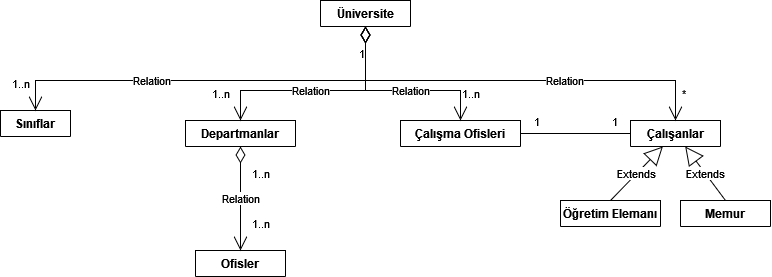

The diagram above was exported from draw.io. Its source (the exported page's mxGraphModel, read from the mxfile embedded in the PNG):
<mxGraphModel dx="803" dy="503" grid="1" gridSize="10" guides="1" tooltips="1" connect="1" arrows="1" fold="1" page="1" pageScale="1" pageWidth="850" pageHeight="1100" background="none" math="0" shadow="0">
  <root>
    <mxCell id="0" />
    <mxCell id="1" parent="0" />
    <mxCell id="ny2YUkckrJJ5S40kdv26-1" value="Üniversite" style="swimlane;fontStyle=1;align=center;verticalAlign=top;childLayout=stackLayout;horizontal=1;startSize=26;horizontalStack=0;resizeParent=1;resizeParentMax=0;resizeLast=0;collapsible=1;marginBottom=0;" vertex="1" collapsed="1" parent="1">
      <mxGeometry x="370" y="50" width="90" height="26" as="geometry">
        <mxRectangle x="345" y="40" width="160" height="86" as="alternateBounds" />
      </mxGeometry>
    </mxCell>
    <mxCell id="ny2YUkckrJJ5S40kdv26-2" value="+ field: type" style="text;strokeColor=none;fillColor=none;align=left;verticalAlign=top;spacingLeft=4;spacingRight=4;overflow=hidden;rotatable=0;points=[[0,0.5],[1,0.5]];portConstraint=eastwest;" vertex="1" parent="ny2YUkckrJJ5S40kdv26-1">
      <mxGeometry y="26" width="160" height="26" as="geometry" />
    </mxCell>
    <mxCell id="ny2YUkckrJJ5S40kdv26-3" value="" style="line;strokeWidth=1;fillColor=none;align=left;verticalAlign=middle;spacingTop=-1;spacingLeft=3;spacingRight=3;rotatable=0;labelPosition=right;points=[];portConstraint=eastwest;" vertex="1" parent="ny2YUkckrJJ5S40kdv26-1">
      <mxGeometry y="52" width="160" height="8" as="geometry" />
    </mxCell>
    <mxCell id="ny2YUkckrJJ5S40kdv26-4" value="+ method(type): type" style="text;strokeColor=none;fillColor=none;align=left;verticalAlign=top;spacingLeft=4;spacingRight=4;overflow=hidden;rotatable=0;points=[[0,0.5],[1,0.5]];portConstraint=eastwest;" vertex="1" parent="ny2YUkckrJJ5S40kdv26-1">
      <mxGeometry y="60" width="160" height="26" as="geometry" />
    </mxCell>
    <mxCell id="ny2YUkckrJJ5S40kdv26-5" value="Sınıflar" style="swimlane;fontStyle=1;align=center;verticalAlign=top;childLayout=stackLayout;horizontal=1;startSize=26;horizontalStack=0;resizeParent=1;resizeParentMax=0;resizeLast=0;collapsible=1;marginBottom=0;" vertex="1" collapsed="1" parent="1">
      <mxGeometry x="50" y="160" width="70" height="26" as="geometry">
        <mxRectangle x="30" y="90" width="160" height="86" as="alternateBounds" />
      </mxGeometry>
    </mxCell>
    <mxCell id="ny2YUkckrJJ5S40kdv26-6" value="+ field: type" style="text;strokeColor=none;fillColor=none;align=left;verticalAlign=top;spacingLeft=4;spacingRight=4;overflow=hidden;rotatable=0;points=[[0,0.5],[1,0.5]];portConstraint=eastwest;" vertex="1" parent="ny2YUkckrJJ5S40kdv26-5">
      <mxGeometry y="26" width="160" height="26" as="geometry" />
    </mxCell>
    <mxCell id="ny2YUkckrJJ5S40kdv26-7" value="" style="line;strokeWidth=1;fillColor=none;align=left;verticalAlign=middle;spacingTop=-1;spacingLeft=3;spacingRight=3;rotatable=0;labelPosition=right;points=[];portConstraint=eastwest;" vertex="1" parent="ny2YUkckrJJ5S40kdv26-5">
      <mxGeometry y="52" width="160" height="8" as="geometry" />
    </mxCell>
    <mxCell id="ny2YUkckrJJ5S40kdv26-8" value="+ method(type): type" style="text;strokeColor=none;fillColor=none;align=left;verticalAlign=top;spacingLeft=4;spacingRight=4;overflow=hidden;rotatable=0;points=[[0,0.5],[1,0.5]];portConstraint=eastwest;" vertex="1" parent="ny2YUkckrJJ5S40kdv26-5">
      <mxGeometry y="60" width="160" height="26" as="geometry" />
    </mxCell>
    <mxCell id="ny2YUkckrJJ5S40kdv26-9" value="Çalışma Ofisleri" style="swimlane;fontStyle=1;align=center;verticalAlign=top;childLayout=stackLayout;horizontal=1;startSize=26;horizontalStack=0;resizeParent=1;resizeParentMax=0;resizeLast=0;collapsible=1;marginBottom=0;" vertex="1" collapsed="1" parent="1">
      <mxGeometry x="450" y="170" width="120" height="26" as="geometry">
        <mxRectangle x="210" y="90" width="160" height="86" as="alternateBounds" />
      </mxGeometry>
    </mxCell>
    <mxCell id="ny2YUkckrJJ5S40kdv26-10" value="+ field: type" style="text;strokeColor=none;fillColor=none;align=left;verticalAlign=top;spacingLeft=4;spacingRight=4;overflow=hidden;rotatable=0;points=[[0,0.5],[1,0.5]];portConstraint=eastwest;" vertex="1" parent="ny2YUkckrJJ5S40kdv26-9">
      <mxGeometry y="26" width="160" height="26" as="geometry" />
    </mxCell>
    <mxCell id="ny2YUkckrJJ5S40kdv26-11" value="" style="line;strokeWidth=1;fillColor=none;align=left;verticalAlign=middle;spacingTop=-1;spacingLeft=3;spacingRight=3;rotatable=0;labelPosition=right;points=[];portConstraint=eastwest;" vertex="1" parent="ny2YUkckrJJ5S40kdv26-9">
      <mxGeometry y="52" width="160" height="8" as="geometry" />
    </mxCell>
    <mxCell id="ny2YUkckrJJ5S40kdv26-12" value="+ method(type): type" style="text;strokeColor=none;fillColor=none;align=left;verticalAlign=top;spacingLeft=4;spacingRight=4;overflow=hidden;rotatable=0;points=[[0,0.5],[1,0.5]];portConstraint=eastwest;" vertex="1" parent="ny2YUkckrJJ5S40kdv26-9">
      <mxGeometry y="60" width="160" height="26" as="geometry" />
    </mxCell>
    <mxCell id="ny2YUkckrJJ5S40kdv26-13" value="Departmanlar" style="swimlane;fontStyle=1;align=center;verticalAlign=top;childLayout=stackLayout;horizontal=1;startSize=26;horizontalStack=0;resizeParent=1;resizeParentMax=0;resizeLast=0;collapsible=1;marginBottom=0;" vertex="1" collapsed="1" parent="1">
      <mxGeometry x="235" y="170" width="110" height="26" as="geometry">
        <mxRectangle x="380" y="90" width="160" height="86" as="alternateBounds" />
      </mxGeometry>
    </mxCell>
    <mxCell id="ny2YUkckrJJ5S40kdv26-14" value="+ field: type" style="text;strokeColor=none;fillColor=none;align=left;verticalAlign=top;spacingLeft=4;spacingRight=4;overflow=hidden;rotatable=0;points=[[0,0.5],[1,0.5]];portConstraint=eastwest;" vertex="1" parent="ny2YUkckrJJ5S40kdv26-13">
      <mxGeometry y="26" width="160" height="26" as="geometry" />
    </mxCell>
    <mxCell id="ny2YUkckrJJ5S40kdv26-15" value="" style="line;strokeWidth=1;fillColor=none;align=left;verticalAlign=middle;spacingTop=-1;spacingLeft=3;spacingRight=3;rotatable=0;labelPosition=right;points=[];portConstraint=eastwest;" vertex="1" parent="ny2YUkckrJJ5S40kdv26-13">
      <mxGeometry y="52" width="160" height="8" as="geometry" />
    </mxCell>
    <mxCell id="ny2YUkckrJJ5S40kdv26-16" value="+ method(type): type" style="text;strokeColor=none;fillColor=none;align=left;verticalAlign=top;spacingLeft=4;spacingRight=4;overflow=hidden;rotatable=0;points=[[0,0.5],[1,0.5]];portConstraint=eastwest;" vertex="1" parent="ny2YUkckrJJ5S40kdv26-13">
      <mxGeometry y="60" width="160" height="26" as="geometry" />
    </mxCell>
    <mxCell id="ny2YUkckrJJ5S40kdv26-17" value="Çalışanlar" style="swimlane;fontStyle=1;align=center;verticalAlign=top;childLayout=stackLayout;horizontal=1;startSize=26;horizontalStack=0;resizeParent=1;resizeParentMax=0;resizeLast=0;collapsible=1;marginBottom=0;" vertex="1" collapsed="1" parent="1">
      <mxGeometry x="680" y="170" width="90" height="26" as="geometry">
        <mxRectangle x="560" y="88" width="160" height="86" as="alternateBounds" />
      </mxGeometry>
    </mxCell>
    <mxCell id="ny2YUkckrJJ5S40kdv26-18" value="+ field: type" style="text;strokeColor=none;fillColor=none;align=left;verticalAlign=top;spacingLeft=4;spacingRight=4;overflow=hidden;rotatable=0;points=[[0,0.5],[1,0.5]];portConstraint=eastwest;" vertex="1" parent="ny2YUkckrJJ5S40kdv26-17">
      <mxGeometry y="26" width="160" height="26" as="geometry" />
    </mxCell>
    <mxCell id="ny2YUkckrJJ5S40kdv26-19" value="" style="line;strokeWidth=1;fillColor=none;align=left;verticalAlign=middle;spacingTop=-1;spacingLeft=3;spacingRight=3;rotatable=0;labelPosition=right;points=[];portConstraint=eastwest;" vertex="1" parent="ny2YUkckrJJ5S40kdv26-17">
      <mxGeometry y="52" width="160" height="8" as="geometry" />
    </mxCell>
    <mxCell id="ny2YUkckrJJ5S40kdv26-20" value="+ method(type): type" style="text;strokeColor=none;fillColor=none;align=left;verticalAlign=top;spacingLeft=4;spacingRight=4;overflow=hidden;rotatable=0;points=[[0,0.5],[1,0.5]];portConstraint=eastwest;" vertex="1" parent="ny2YUkckrJJ5S40kdv26-17">
      <mxGeometry y="60" width="160" height="26" as="geometry" />
    </mxCell>
    <mxCell id="ny2YUkckrJJ5S40kdv26-21" value="Memur" style="swimlane;fontStyle=1;align=center;verticalAlign=top;childLayout=stackLayout;horizontal=1;startSize=26;horizontalStack=0;resizeParent=1;resizeParentMax=0;resizeLast=0;collapsible=1;marginBottom=0;" vertex="1" collapsed="1" parent="1">
      <mxGeometry x="730" y="250" width="90" height="26" as="geometry">
        <mxRectangle x="560" y="220" width="160" height="86" as="alternateBounds" />
      </mxGeometry>
    </mxCell>
    <mxCell id="ny2YUkckrJJ5S40kdv26-22" value="+ field: type" style="text;strokeColor=none;fillColor=none;align=left;verticalAlign=top;spacingLeft=4;spacingRight=4;overflow=hidden;rotatable=0;points=[[0,0.5],[1,0.5]];portConstraint=eastwest;" vertex="1" parent="ny2YUkckrJJ5S40kdv26-21">
      <mxGeometry y="26" width="160" height="26" as="geometry" />
    </mxCell>
    <mxCell id="ny2YUkckrJJ5S40kdv26-23" value="" style="line;strokeWidth=1;fillColor=none;align=left;verticalAlign=middle;spacingTop=-1;spacingLeft=3;spacingRight=3;rotatable=0;labelPosition=right;points=[];portConstraint=eastwest;" vertex="1" parent="ny2YUkckrJJ5S40kdv26-21">
      <mxGeometry y="52" width="160" height="8" as="geometry" />
    </mxCell>
    <mxCell id="ny2YUkckrJJ5S40kdv26-24" value="+ method(type): type" style="text;strokeColor=none;fillColor=none;align=left;verticalAlign=top;spacingLeft=4;spacingRight=4;overflow=hidden;rotatable=0;points=[[0,0.5],[1,0.5]];portConstraint=eastwest;" vertex="1" parent="ny2YUkckrJJ5S40kdv26-21">
      <mxGeometry y="60" width="160" height="26" as="geometry" />
    </mxCell>
    <mxCell id="ny2YUkckrJJ5S40kdv26-25" value="Öğretim Elemanı" style="swimlane;fontStyle=1;align=center;verticalAlign=top;childLayout=stackLayout;horizontal=1;startSize=26;horizontalStack=0;resizeParent=1;resizeParentMax=0;resizeLast=0;collapsible=1;marginBottom=0;" vertex="1" collapsed="1" parent="1">
      <mxGeometry x="610" y="250" width="100" height="26" as="geometry">
        <mxRectangle x="740" y="220" width="160" height="86" as="alternateBounds" />
      </mxGeometry>
    </mxCell>
    <mxCell id="ny2YUkckrJJ5S40kdv26-26" value="+ field: type" style="text;strokeColor=none;fillColor=none;align=left;verticalAlign=top;spacingLeft=4;spacingRight=4;overflow=hidden;rotatable=0;points=[[0,0.5],[1,0.5]];portConstraint=eastwest;" vertex="1" parent="ny2YUkckrJJ5S40kdv26-25">
      <mxGeometry y="26" width="160" height="26" as="geometry" />
    </mxCell>
    <mxCell id="ny2YUkckrJJ5S40kdv26-27" value="" style="line;strokeWidth=1;fillColor=none;align=left;verticalAlign=middle;spacingTop=-1;spacingLeft=3;spacingRight=3;rotatable=0;labelPosition=right;points=[];portConstraint=eastwest;" vertex="1" parent="ny2YUkckrJJ5S40kdv26-25">
      <mxGeometry y="52" width="160" height="8" as="geometry" />
    </mxCell>
    <mxCell id="ny2YUkckrJJ5S40kdv26-28" value="+ method(type): type" style="text;strokeColor=none;fillColor=none;align=left;verticalAlign=top;spacingLeft=4;spacingRight=4;overflow=hidden;rotatable=0;points=[[0,0.5],[1,0.5]];portConstraint=eastwest;" vertex="1" parent="ny2YUkckrJJ5S40kdv26-25">
      <mxGeometry y="60" width="160" height="26" as="geometry" />
    </mxCell>
    <mxCell id="ny2YUkckrJJ5S40kdv26-30" value="Ofisler" style="swimlane;fontStyle=1;align=center;verticalAlign=top;childLayout=stackLayout;horizontal=1;startSize=26;horizontalStack=0;resizeParent=1;resizeParentMax=0;resizeLast=0;collapsible=1;marginBottom=0;" vertex="1" collapsed="1" parent="1">
      <mxGeometry x="245" y="300" width="90" height="26" as="geometry">
        <mxRectangle x="380" y="220" width="160" height="86" as="alternateBounds" />
      </mxGeometry>
    </mxCell>
    <mxCell id="ny2YUkckrJJ5S40kdv26-31" value="+ field: type" style="text;strokeColor=none;fillColor=none;align=left;verticalAlign=top;spacingLeft=4;spacingRight=4;overflow=hidden;rotatable=0;points=[[0,0.5],[1,0.5]];portConstraint=eastwest;" vertex="1" parent="ny2YUkckrJJ5S40kdv26-30">
      <mxGeometry y="26" width="160" height="26" as="geometry" />
    </mxCell>
    <mxCell id="ny2YUkckrJJ5S40kdv26-32" value="" style="line;strokeWidth=1;fillColor=none;align=left;verticalAlign=middle;spacingTop=-1;spacingLeft=3;spacingRight=3;rotatable=0;labelPosition=right;points=[];portConstraint=eastwest;" vertex="1" parent="ny2YUkckrJJ5S40kdv26-30">
      <mxGeometry y="52" width="160" height="8" as="geometry" />
    </mxCell>
    <mxCell id="ny2YUkckrJJ5S40kdv26-33" value="+ method(type): type" style="text;strokeColor=none;fillColor=none;align=left;verticalAlign=top;spacingLeft=4;spacingRight=4;overflow=hidden;rotatable=0;points=[[0,0.5],[1,0.5]];portConstraint=eastwest;" vertex="1" parent="ny2YUkckrJJ5S40kdv26-30">
      <mxGeometry y="60" width="160" height="26" as="geometry" />
    </mxCell>
    <mxCell id="ny2YUkckrJJ5S40kdv26-35" value="Extends" style="endArrow=block;endSize=16;endFill=0;html=1;rounded=0;exitX=0.5;exitY=0;exitDx=0;exitDy=0;" edge="1" parent="1" source="ny2YUkckrJJ5S40kdv26-25" target="ny2YUkckrJJ5S40kdv26-17">
      <mxGeometry width="160" relative="1" as="geometry">
        <mxPoint x="620" y="200" as="sourcePoint" />
        <mxPoint x="650" y="190" as="targetPoint" />
      </mxGeometry>
    </mxCell>
    <mxCell id="ny2YUkckrJJ5S40kdv26-36" value="Extends" style="endArrow=block;endSize=16;endFill=0;html=1;rounded=0;exitX=0.5;exitY=0;exitDx=0;exitDy=0;" edge="1" parent="1" source="ny2YUkckrJJ5S40kdv26-21" target="ny2YUkckrJJ5S40kdv26-17">
      <mxGeometry width="160" relative="1" as="geometry">
        <mxPoint x="680" y="200" as="sourcePoint" />
        <mxPoint x="650" y="190" as="targetPoint" />
      </mxGeometry>
    </mxCell>
    <mxCell id="ny2YUkckrJJ5S40kdv26-37" value="Relation" style="endArrow=open;html=1;endSize=12;startArrow=diamondThin;startSize=14;startFill=0;edgeStyle=orthogonalEdgeStyle;rounded=0;entryX=0.5;entryY=0;entryDx=0;entryDy=0;exitX=0.5;exitY=1;exitDx=0;exitDy=0;" edge="1" parent="1" source="ny2YUkckrJJ5S40kdv26-1" target="ny2YUkckrJJ5S40kdv26-17">
      <mxGeometry x="0.2515" relative="1" as="geometry">
        <mxPoint x="360" y="110" as="sourcePoint" />
        <mxPoint x="720" y="90" as="targetPoint" />
        <Array as="points">
          <mxPoint x="415" y="130" />
          <mxPoint x="725" y="130" />
        </Array>
        <mxPoint as="offset" />
      </mxGeometry>
    </mxCell>
    <mxCell id="ny2YUkckrJJ5S40kdv26-38" value="*" style="edgeLabel;resizable=0;html=1;align=left;verticalAlign=top;" connectable="0" vertex="1" parent="ny2YUkckrJJ5S40kdv26-37">
      <mxGeometry x="-1" relative="1" as="geometry">
        <mxPoint x="315" y="54" as="offset" />
      </mxGeometry>
    </mxCell>
    <mxCell id="ny2YUkckrJJ5S40kdv26-52" value="Relation" style="endArrow=open;html=1;endSize=12;startArrow=diamondThin;startSize=14;startFill=0;edgeStyle=orthogonalEdgeStyle;rounded=0;exitX=0.5;exitY=1;exitDx=0;exitDy=0;" edge="1" parent="1" source="ny2YUkckrJJ5S40kdv26-1" target="ny2YUkckrJJ5S40kdv26-5">
      <mxGeometry x="0.2969" relative="1" as="geometry">
        <mxPoint x="450" y="80" as="sourcePoint" />
        <mxPoint x="230" y="106" as="targetPoint" />
        <Array as="points">
          <mxPoint x="415" y="100" />
          <mxPoint x="415" y="100" />
          <mxPoint x="415" y="130" />
          <mxPoint x="85" y="130" />
        </Array>
        <mxPoint as="offset" />
      </mxGeometry>
    </mxCell>
    <object label="1..n" id="ny2YUkckrJJ5S40kdv26-55">
      <mxCell style="edgeLabel;resizable=0;html=1;align=left;verticalAlign=top;" connectable="0" vertex="1" parent="1">
        <mxGeometry x="60" y="120" as="geometry" />
      </mxCell>
    </object>
    <mxCell id="ny2YUkckrJJ5S40kdv26-49" value="Relation" style="endArrow=open;html=1;endSize=12;startArrow=diamondThin;startSize=14;startFill=0;edgeStyle=orthogonalEdgeStyle;rounded=0;entryX=0.5;entryY=0;entryDx=0;entryDy=0;" edge="1" parent="1" source="ny2YUkckrJJ5S40kdv26-1" target="ny2YUkckrJJ5S40kdv26-13">
      <mxGeometry x="0.0868" relative="1" as="geometry">
        <mxPoint x="430" y="90" as="sourcePoint" />
        <mxPoint x="300" y="160" as="targetPoint" />
        <Array as="points">
          <mxPoint x="415" y="140" />
          <mxPoint x="290" y="140" />
        </Array>
        <mxPoint as="offset" />
      </mxGeometry>
    </mxCell>
    <mxCell id="ny2YUkckrJJ5S40kdv26-45" value="Relation" style="endArrow=open;html=1;endSize=12;startArrow=diamondThin;startSize=14;startFill=0;edgeStyle=orthogonalEdgeStyle;rounded=0;exitX=0.5;exitY=1;exitDx=0;exitDy=0;entryX=0.5;entryY=0;entryDx=0;entryDy=0;" edge="1" parent="1" source="ny2YUkckrJJ5S40kdv26-1" target="ny2YUkckrJJ5S40kdv26-9">
      <mxGeometry x="0.1534" relative="1" as="geometry">
        <mxPoint x="390" y="120" as="sourcePoint" />
        <mxPoint x="560" y="150" as="targetPoint" />
        <Array as="points">
          <mxPoint x="415" y="140" />
          <mxPoint x="510" y="140" />
        </Array>
        <mxPoint as="offset" />
      </mxGeometry>
    </mxCell>
    <mxCell id="ny2YUkckrJJ5S40kdv26-47" value="1" style="edgeLabel;resizable=0;html=1;align=right;verticalAlign=top;" connectable="0" vertex="1" parent="ny2YUkckrJJ5S40kdv26-45">
      <mxGeometry x="1" relative="1" as="geometry">
        <mxPoint x="-95" y="-80" as="offset" />
      </mxGeometry>
    </mxCell>
    <object label="1..n" id="ny2YUkckrJJ5S40kdv26-56">
      <mxCell style="edgeLabel;resizable=0;html=1;align=left;verticalAlign=top;" connectable="0" vertex="1" parent="1">
        <mxGeometry x="260" y="130" as="geometry" />
      </mxCell>
    </object>
    <object label="1..n" id="ny2YUkckrJJ5S40kdv26-57">
      <mxCell style="edgeLabel;resizable=0;html=1;align=left;verticalAlign=top;" connectable="0" vertex="1" parent="1">
        <mxGeometry x="510" y="130" as="geometry" />
      </mxCell>
    </object>
    <mxCell id="ny2YUkckrJJ5S40kdv26-62" value="Relation" style="endArrow=open;html=1;endSize=12;startArrow=diamondThin;startSize=14;startFill=0;edgeStyle=orthogonalEdgeStyle;rounded=0;exitX=0.5;exitY=1;exitDx=0;exitDy=0;entryX=0.5;entryY=0;entryDx=0;entryDy=0;" edge="1" parent="1" source="ny2YUkckrJJ5S40kdv26-13" target="ny2YUkckrJJ5S40kdv26-30">
      <mxGeometry relative="1" as="geometry">
        <mxPoint x="530" y="210" as="sourcePoint" />
        <mxPoint x="560" y="230" as="targetPoint" />
      </mxGeometry>
    </mxCell>
    <mxCell id="ny2YUkckrJJ5S40kdv26-63" value="1..n" style="edgeLabel;resizable=0;html=1;align=left;verticalAlign=top;" connectable="0" vertex="1" parent="ny2YUkckrJJ5S40kdv26-62">
      <mxGeometry x="-1" relative="1" as="geometry">
        <mxPoint x="10" y="14" as="offset" />
      </mxGeometry>
    </mxCell>
    <mxCell id="ny2YUkckrJJ5S40kdv26-64" value="1..n" style="edgeLabel;resizable=0;html=1;align=right;verticalAlign=top;" connectable="0" vertex="1" parent="ny2YUkckrJJ5S40kdv26-62">
      <mxGeometry x="1" relative="1" as="geometry">
        <mxPoint x="30" y="-40" as="offset" />
      </mxGeometry>
    </mxCell>
    <mxCell id="ny2YUkckrJJ5S40kdv26-70" value="" style="endArrow=none;html=1;edgeStyle=orthogonalEdgeStyle;rounded=0;exitX=0;exitY=0.5;exitDx=0;exitDy=0;entryX=1;entryY=0.5;entryDx=0;entryDy=0;" edge="1" parent="1" source="ny2YUkckrJJ5S40kdv26-17" target="ny2YUkckrJJ5S40kdv26-9">
      <mxGeometry relative="1" as="geometry">
        <mxPoint x="580" y="210" as="sourcePoint" />
        <mxPoint x="680" y="400" as="targetPoint" />
        <Array as="points">
          <mxPoint x="640" y="183" />
          <mxPoint x="640" y="183" />
        </Array>
      </mxGeometry>
    </mxCell>
    <mxCell id="ny2YUkckrJJ5S40kdv26-71" value="1" style="edgeLabel;resizable=0;html=1;align=left;verticalAlign=bottom;" connectable="0" vertex="1" parent="ny2YUkckrJJ5S40kdv26-70">
      <mxGeometry x="-1" relative="1" as="geometry">
        <mxPoint x="-20" y="-3" as="offset" />
      </mxGeometry>
    </mxCell>
    <mxCell id="ny2YUkckrJJ5S40kdv26-72" value="1" style="edgeLabel;resizable=0;html=1;align=right;verticalAlign=bottom;" connectable="0" vertex="1" parent="ny2YUkckrJJ5S40kdv26-70">
      <mxGeometry x="1" relative="1" as="geometry">
        <mxPoint x="20" y="-3" as="offset" />
      </mxGeometry>
    </mxCell>
  </root>
</mxGraphModel>